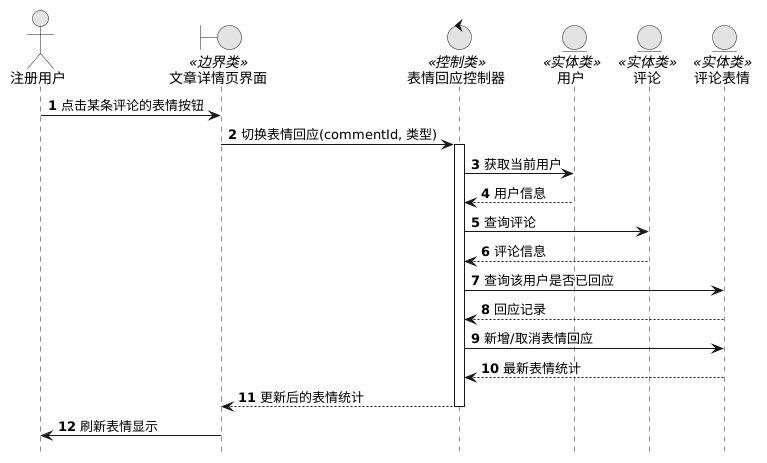

The diagram above was rendered by PlantUML. Its source (embedded in the PNG):
@startuml
skinparam monochrome true
skinparam shadowing false
hide footbox
autonumber

actor "注册用户" as User
boundary "文章详情页界面" as UI <<边界类>>
control "表情回应控制器" as Ctrl <<控制类>>
entity "用户" as EUser <<实体类>>
entity "评论" as EComment <<实体类>>
entity "评论表情" as EReaction <<实体类>>

User -> UI : 点击某条评论的表情按钮
UI -> Ctrl : 切换表情回应(commentId, 类型)
activate Ctrl
Ctrl -> EUser : 获取当前用户
EUser --> Ctrl : 用户信息
Ctrl -> EComment : 查询评论
EComment --> Ctrl : 评论信息
Ctrl -> EReaction : 查询该用户是否已回应
EReaction --> Ctrl : 回应记录
Ctrl -> EReaction : 新增/取消表情回应
EReaction --> Ctrl : 最新表情统计
Ctrl --> UI : 更新后的表情统计
deactivate Ctrl
UI -> User : 刷新表情显示
@enduml